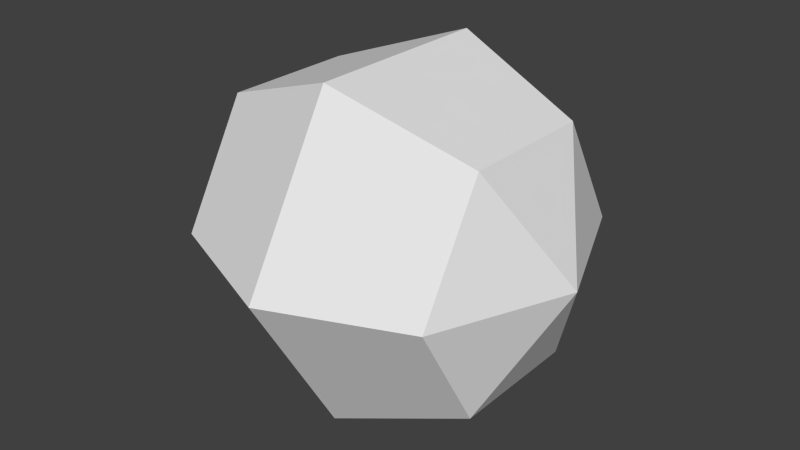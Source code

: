 # Source: Pr_BalaCanhao.blend  (saved by Blender 2.69.0; exported with 4.5.12 LTS)
import bpy
from mathutils import Matrix  # noqa: F401  (used for matrix-valued properties, if any)

bpy.ops.wm.read_factory_settings(use_empty=True)
scene = bpy.context.scene
scene.name = 'Scene'

# ---- collections
col_collection_1 = bpy.data.collections.new('Collection 1'); scene.collection.children.link(col_collection_1)

# ---- materials (node trees are filled in below, after node groups)
mat_material = bpy.data.materials.new('Material')
mat_material.alpha_threshold = 0.0
mat_material.use_transparent_shadow = False
mat_material.roughness = 0.5
mat_material.line_color = (0.0, 0.0, 0.0, 1.0)

# ---- material node trees

# ---- world
world_world = bpy.data.worlds.new('World'); scene.world = world_world
world_world.color = (0.05088, 0.05088, 0.05088)
world_world.use_sun_shadow = False
world_world.sun_shadow_jitter_overblur = 0.0
world_world.cycles.sampling_method = 'MANUAL'
world_world.cycles.sample_map_resolution = 256

# ---- meshes
me_sphere = bpy.data.meshes.new('Sphere')
me_sphere.from_pydata([(0.2121, -0.1061, 0.1837), (1.341e-08, -0.15, 0.2598), (0.2121, 0.1061, 0.1837), (2.235e-08, 0.15, 0.2598), (-0.2121, 0.1061, 0.1837), (0.2121, 0.2121, 0.0), (4.917e-08, 0.3, -1.49e-08), (-0.2121, 0.2121, -2.235e-08), (0.2121, 0.1061, -0.1837), (6.706e-08, 0.15, -0.2598), (-0.2121, 0.1061, -0.1837), (-0.3, 5.45e-09, -5.371e-08), (0.2121, -0.1061, -0.1837), (4.023e-08, -0.15, -0.2598), (-0.2121, -0.1061, -0.1837), (0.3, -4.104e-08, -1.861e-08), (0.2121, -0.2121, -1.49e-08), (1.341e-08, -0.3, 1.49e-08), (-0.2121, -0.2121, -3.725e-08), (-0.2121, -0.1061, 0.1837)], [], [(1, 0, 2, 3), (3, 2, 5, 6), (4, 3, 6, 7), (7, 6, 9, 10), (6, 5, 8, 9), (9, 8, 12, 13), (10, 9, 13, 14), (13, 12, 16, 17), (14, 13, 17, 18), (11, 19, 4), (0, 15, 2), (19, 1, 3, 4), (11, 4, 7), (2, 15, 5), (11, 7, 10), (5, 15, 8), (11, 10, 14), (8, 15, 12), (12, 15, 16), (11, 14, 18), (11, 18, 19), (16, 15, 0), (17, 16, 0, 1), (18, 17, 1, 19)])
_uv = me_sphere.uv_layers.new(name='UVMap')
_uv.uv.foreach_set('vector', [0.4222, 0.06051, 0.514, 0.06544, 0.4906, 0.257, 0.3891, 0.3314, 0.1467, 0.4251, 0.0, 0.3836, 0.0, 0.1832, 0.1467, 0.1417, 0.3368, 0.3836, 0.1467, 0.4251, 0.1467, 0.1417, 0.3368, 0.1832, 0.3368, 0.1832, 0.1467, 0.1417, 0.2207, 0.0, 0.3891, 0.08301, 0.5858, 0.5098, 0.6297, 0.3831, 0.7921, 0.3177, 0.8155, 0.4173, 1.0, 0.7227, 0.9629, 0.8871, 0.784, 0.8871, 0.747, 0.7227, 0.9629, 0.5098, 1.0, 0.7227, 0.747, 0.7227, 0.784, 0.5098, 0.1854, 0.5669, 0.3648, 0.6483, 0.3306, 0.845, 0.1369, 0.845, 0.03423, 0.5761, 0.1854, 0.5669, 0.1369, 0.845, 0.0, 0.7729, 0.5681, 0.8298, 0.6575, 0.6392, 0.747, 0.8045, 0.514, 0.06544, 0.6672, 0.172, 0.4906, 0.257, 0.3891, 0.4838, 0.2207, 0.5669, 0.1467, 0.4251, 0.3368, 0.3836, 0.5681, 0.8298, 0.747, 0.8045, 0.6575, 0.9699, 0.4906, 0.257, 0.6672, 0.172, 0.6297, 0.3831, 0.5681, 0.8298, 0.6575, 0.9699, 0.4786, 0.9699, 0.6297, 0.3831, 0.6672, 0.172, 0.7921, 0.3177, 0.5681, 0.8298, 0.4786, 0.9699, 0.3891, 0.8045, 0.7921, 0.3177, 0.6672, 0.172, 0.8155, 0.1261, 0.8155, 0.1261, 0.6672, 0.172, 0.6764, 0.0, 0.5681, 0.8298, 0.3891, 0.8045, 0.4786, 0.6392, 0.5681, 0.8298, 0.4786, 0.6392, 0.6575, 0.6392, 0.6764, 0.0, 0.6672, 0.172, 0.514, 0.06544, 0.1369, 0.845, 0.3306, 0.845, 0.3648, 0.9546, 0.1854, 1.0, 0.4786, 0.6392, 0.4415, 0.5098, 0.6946, 0.5098, 0.6575, 0.6392])
me_sphere.materials.append(mat_material)
me_sphere.use_remesh_preserve_volume = False
me_sphere.use_remesh_preserve_attributes = False
me_sphere.use_mirror_vertex_groups = False
me_sphere.update()

# ---- objects
ob_sphere = bpy.data.objects.new('Sphere', me_sphere)

# ---- transforms, parenting, visibility, modifiers, constraints
ob_sphere.location = (0.0, 0.0, 0.0)
ob_sphere.lineart.crease_threshold = 0.0

# ---- collection membership
col_collection_1.objects.link(ob_sphere)

# ---- scene / render settings (as saved in the file)
scene.frame_start = 1; scene.frame_end = 250; scene.frame_set(1)
scene.render.engine = 'BLENDER_EEVEE_NEXT'
scene.render.resolution_percentage = 50
scene.render.dither_intensity = 0.0
scene.cycles.use_denoising = False
scene.cycles.samples = 10
scene.cycles.sampling_pattern = 'TABULATED_SOBOL'
scene.cycles.light_sampling_threshold = 0.0
scene.cycles.use_adaptive_sampling = False
scene.cycles.use_light_tree = False
scene.cycles.blur_glossy = 0.0
scene.cycles.volume_bounces = 1
scene.cycles.pixel_filter_type = 'GAUSSIAN'
scene.cycles.sample_clamp_indirect = 0.0
scene.view_settings.view_transform = 'Standard'
bpy.context.view_layer.update()

# ---- added for rendering (the .blend has no active camera and no usable light): camera, sun
cam_auto = bpy.data.cameras.new('AutoCamera')
cam_auto.lens = 50.0
cam_auto.sensor_width = 36.0
cam_auto.clip_end = 1000.0
ob_auto_camera = bpy.data.objects.new('AutoCamera', cam_auto)
scene.collection.objects.link(ob_auto_camera)
ob_auto_camera.location = (0.920587, -1.1047, 0.73647)
ob_auto_camera.rotation_euler = (1.09748, -7.21219e-08, 0.694738)
scene.camera = ob_auto_camera
light_auto_sun = bpy.data.lights.new('AutoSun', 'SUN')
light_auto_sun.energy = 3.0
light_auto_sun.angle = 0.0523599
ob_auto_sun = bpy.data.objects.new('AutoSun', light_auto_sun)
scene.collection.objects.link(ob_auto_sun)
ob_auto_sun.rotation_euler = (0.872665, 0.174533, 0.523599)
bpy.context.view_layer.update()
